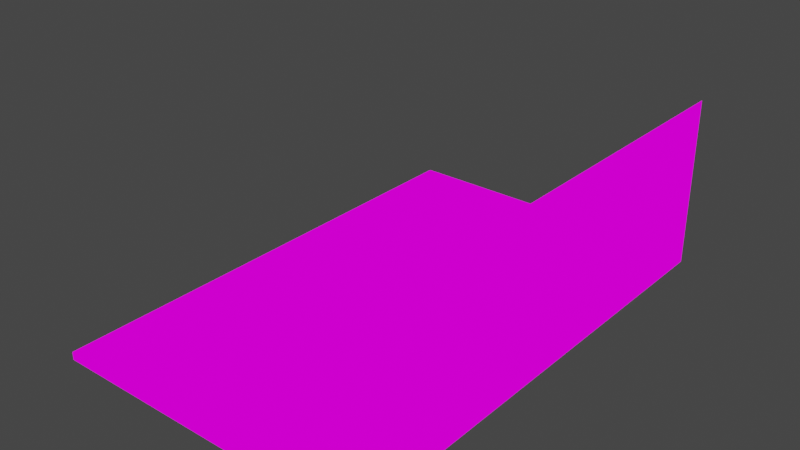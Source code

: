 # Source: scaffold.blend  (saved by Blender 2.90.8; exported with 4.5.12 LTS)
import bpy
from mathutils import Matrix  # noqa: F401  (used for matrix-valued properties, if any)

bpy.ops.wm.read_factory_settings(use_empty=True)
scene = bpy.context.scene
scene.name = 'Scene'

# ---- collections
col_collection = bpy.data.collections.new('Collection'); scene.collection.children.link(col_collection)

# ---- images (referenced by path relative to the original .blend; pixels are not part of the script)
import os
ASSET_DIR = os.environ.get("B2B_ASSET_DIR", "")  # directory of the original .blend (textures are referenced by path, not embedded)
HERE = os.path.dirname(os.path.abspath(__file__))  # packed textures are extracted next to this script under _unpacked/

def load_image(name, relpath, width, height, colorspace="sRGB"):
    """Load a texture the original file referenced (path relative to the .blend, or extracted next to this script)."""
    p = next((c for c in (os.path.join(HERE, relpath), os.path.join(ASSET_DIR, relpath)) if relpath and os.path.exists(c)), "")
    if p:
        img = bpy.data.images.load(p, check_existing=True)
        img.name = name
    else:  # same state as the original file: an image datablock whose file is absent (Cycles renders it pink)
        img = bpy.data.images.new(name, width, height)
        img.source = "FILE"
        img.filepath = "//" + (relpath or name)
    img.colorspace_settings.name = colorspace
    return img
img_grate_floor_lowres_png = load_image('grate_floor_lowres.png', 'grate_floor_lowres.png', 1024, 1024, 'sRGB')
img_railing_png = load_image('railing.png', 'railing.png', 1024, 1024, 'sRGB')

# ---- materials (node trees are filled in below, after node groups)
mat_grate = bpy.data.materials.new('grate')
mat_grate.alpha_threshold = 0.0
mat_grate.use_transparent_shadow = False
mat_grate.line_color = (0.0, 0.0, 0.0, 1.0)
mat_railing = bpy.data.materials.new('railing')
mat_railing.use_transparent_shadow = False

# ---- material node trees
mat_grate.use_nodes = True; mat_grate.node_tree.nodes.clear()
_N = mat_grate.node_tree.nodes; _L = mat_grate.node_tree.links
n0 = _N.new('ShaderNodeOutputMaterial'); n0.name = 'Material Output'; n0.location = (300, 300)
n1 = _N.new('ShaderNodeEmission'); n1.name = 'Emission'; n1.location = (10, 300)
n2 = _N.new('ShaderNodeTexImage'); n2.name = 'Image Texture'; n2.location = (-280, 260)
n2.image = img_grate_floor_lowres_png
n2.interpolation = 'Closest'
_L.new(n1.outputs[0], n0.inputs[0])
_L.new(n2.outputs[0], n1.inputs[0])
n0.is_active_output = True
mat_railing.use_nodes = True; mat_railing.node_tree.nodes.clear()
_N = mat_railing.node_tree.nodes; _L = mat_railing.node_tree.links
n0 = _N.new('ShaderNodeOutputMaterial'); n0.name = 'Material Output'; n0.location = (300, 300)
n1 = _N.new('ShaderNodeEmission'); n1.name = 'Emission'; n1.location = (10, 300)
n2 = _N.new('ShaderNodeTexImage'); n2.name = 'Image Texture'; n2.location = (-280, 260)
n2.image = img_railing_png
n2.interpolation = 'Closest'
_L.new(n1.outputs[0], n0.inputs[0])
_L.new(n2.outputs[0], n1.inputs[0])
n0.is_active_output = True

# ---- world
world_world = bpy.data.worlds.new('World'); scene.world = world_world
world_world.use_nodes = True; world_world.node_tree.nodes.clear()
_N = world_world.node_tree.nodes; _L = world_world.node_tree.links
n0 = _N.new('ShaderNodeOutputWorld'); n0.name = 'World Output'; n0.location = (300, 300)
n1 = _N.new('ShaderNodeBackground'); n1.name = 'Background'; n1.location = (10, 300)
n1.inputs[0].default_value = (0.05088, 0.05088, 0.05088, 1.0)
_L.new(n1.outputs[0], n0.inputs[0])
n0.is_active_output = True
world_world.color = (0.05088, 0.05088, 0.05088)
world_world.use_sun_shadow = False
world_world.sun_shadow_jitter_overblur = 0.0

# ---- meshes
me_cube = bpy.data.meshes.new('Cube')
me_cube.from_pydata([(1.935, 3.0, 0.1065), (1.935, 3.0, 0.01066), (1.935, -3.0, 0.1065), (1.935, -3.0, 0.01066), (-1.956, 3.0, 0.1065), (-1.956, 3.0, 0.01066), (-1.956, -3.0, 0.1065), (-1.956, -3.0, 0.01066), (1.935, 3.0, 2.092), (1.935, -3.0, 2.092)], [], [(0, 4, 6, 2), (3, 2, 6, 7), (7, 6, 4, 5), (5, 1, 3, 7), (1, 0, 2, 3), (5, 4, 0, 1), (2, 0, 8, 9)])
me_cube.polygons.foreach_set('material_index', [0, 0, 0, 0, 0, 0, 1])
_uv = me_cube.uv_layers.new(name='UVMap')
_uv.uv.foreach_set('vector', [0.00378, 1.006, 0.00378, 0.005796, 0.9948, 0.005796, 0.9948, 1.006, 0.4263, 0.1967, 0.3937, 0.1967, 0.3937, 7.918e-05, 0.4263, 7.928e-05, 0.4263, 0.9999, 0.3937, 0.9999, 0.3937, 0.6967, 0.4263, 0.6967, 1.986, 0.005796, 1.986, 1.006, 0.9953, 1.006, 0.9953, 0.005796, 0.4263, 0.5, 0.3937, 0.5, 0.3937, 0.1967, 0.4263, 0.1967, 0.4263, 0.6967, 0.3937, 0.6967, 0.3937, 0.5, 0.4263, 0.5, 7.244e-05, 7.268e-05, 0.9999, 7.244e-05, 0.9999, 0.9983, 7.244e-05, 0.9983])
me_cube.materials.append(mat_grate)
me_cube.materials.append(mat_railing)
me_cube.use_remesh_preserve_volume = False
me_cube.use_remesh_preserve_attributes = False
me_cube.use_mirror_vertex_groups = False
me_cube.update()

# ---- objects
ob_cube = bpy.data.objects.new('Cube', me_cube)

# ---- transforms, parenting, visibility, modifiers, constraints
ob_cube.location = (0.0, 0.0, 0.0)
ob_cube.lock_rotations_4d = False
ob_cube.empty_display_type = 'ARROWS'
ob_cube.lineart.crease_threshold = 0.0

# ---- collection membership
col_collection.objects.link(ob_cube)

# ---- scene / render settings (as saved in the file)
scene.frame_start = 1; scene.frame_end = 250; scene.frame_set(1)
scene.render.engine = 'BLENDER_EEVEE_NEXT'
scene.cycles.use_denoising = False
scene.cycles.samples = 128
scene.cycles.sampling_pattern = 'TABULATED_SOBOL'
scene.cycles.use_adaptive_sampling = False
scene.cycles.use_light_tree = False
scene.view_settings.view_transform = 'Filmic'
bpy.context.view_layer.update()

# ---- added for rendering (the .blend has no active camera): camera
cam_auto = bpy.data.cameras.new('AutoCamera')
cam_auto.lens = 50.0
cam_auto.sensor_width = 36.0
cam_auto.clip_end = 1000.0
ob_auto_camera = bpy.data.objects.new('AutoCamera', cam_auto)
scene.collection.objects.link(ob_auto_camera)
ob_auto_camera.location = (6.88026, -8.26938, 6.56441)
ob_auto_camera.rotation_euler = (1.09748, -7.21219e-08, 0.694738)
scene.camera = ob_auto_camera
bpy.context.view_layer.update()
